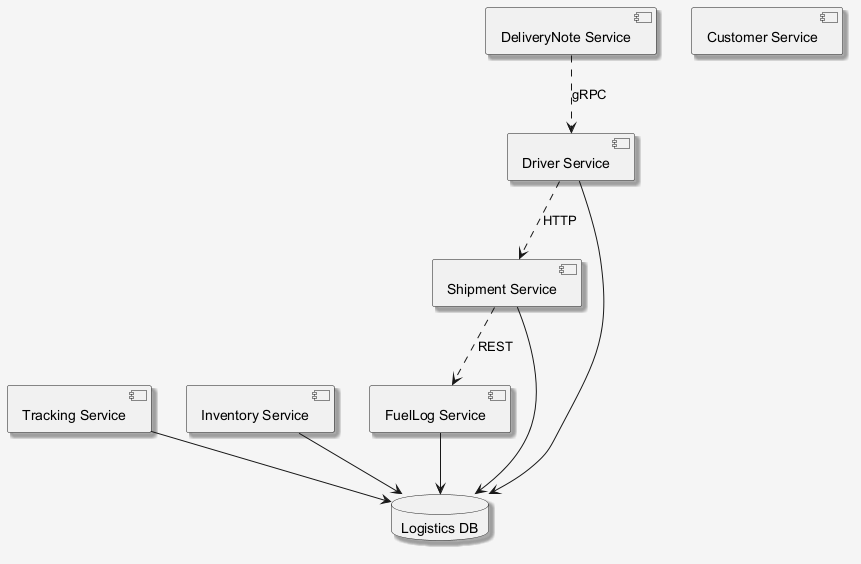

The diagram above was rendered by PlantUML. Its source (embedded in the PNG):
@startuml
skinparam shadowing false
skinparam backgroundColor #F5F5F5
skinparam shadowing true
component "Driver Service" as C_DriverService
component "Customer Service" as C_CustomerService
component "Shipment Service" as C_ShipmentService
component "Tracking Service" as C_TrackingService
component "FuelLog Service" as C_FuelLogService
component "Inventory Service" as C_InventoryService
component "DeliveryNote Service" as C_DeliveryNoteService
database "Logistics DB" as DB_logistics
C_DriverService --> DB_logistics
C_ShipmentService --> DB_logistics
C_TrackingService --> DB_logistics
C_FuelLogService --> DB_logistics
C_InventoryService --> DB_logistics
C_ShipmentService ..> C_FuelLogService : REST
C_DeliveryNoteService ..> C_DriverService : gRPC
C_DriverService ..> C_ShipmentService : HTTP
@enduml